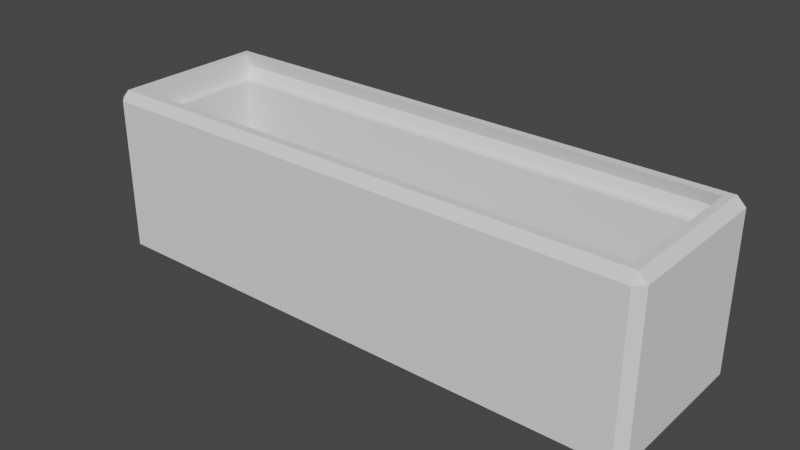 # Source: jjy-hako.blend  (saved by Blender 3.2.14; exported with 4.5.12 LTS)
import bpy
from mathutils import Matrix  # noqa: F401  (used for matrix-valued properties, if any)

bpy.ops.wm.read_factory_settings(use_empty=True)
scene = bpy.context.scene
scene.name = 'Scene'

# ---- collections
col_collection = bpy.data.collections.new('Collection'); scene.collection.children.link(col_collection)

# ---- world
world_world = bpy.data.worlds.new('World'); scene.world = world_world
world_world.use_nodes = True; world_world.node_tree.nodes.clear()
_N = world_world.node_tree.nodes; _L = world_world.node_tree.links
n0 = _N.new('ShaderNodeOutputWorld'); n0.name = 'World Output'; n0.location = (300, 300)
n1 = _N.new('ShaderNodeBackground'); n1.name = 'Background'; n1.location = (10, 300)
n1.inputs[0].default_value = (0.05088, 0.05088, 0.05088, 1.0)
_L.new(n1.outputs[0], n0.inputs[0])
n0.is_active_output = True
world_world.color = (0.05088, 0.05088, 0.05088)
world_world.use_sun_shadow = False
world_world.sun_shadow_jitter_overblur = 0.0

# ---- meshes
me_003 = bpy.data.meshes.new('立方体.003')
me_003.from_pydata([(-0.9424, -0.8, 0.7), (-0.9424, 0.8, 0.7), (0.9424, -0.8, 0.7), (0.9424, 0.8, 0.7), (0.9414, -0.8, 1.0), (0.9424, -0.8, 1.0), (0.9424, 0.8, 1.0), (0.9414, 0.8, 1.0), (-0.9424, -0.8, 1.0), (-0.9424, 0.8, 1.0), (-0.9121, -0.7, 0.7), (-0.9121, 0.7, 0.7), (0.9121, 0.51, -0.1014), (0.9121, 0.7, 0.7), (-0.9121, 0.4804, -0.199), (0.9121, 0.4804, -0.199), (0.9121, -0.7, 0.7), (0.9424, -0.85, 0.85), (-0.9121, 0.4324, -0.2889), (-0.9424, -0.85, 0.85), (0.9121, 0.4324, -0.2889), (-0.9424, 0.85, 0.85), (-0.9121, 0.3677, -0.3677), (0.9424, 0.85, 0.85), (0.9121, 0.3677, -0.3677), (-0.9121, 0.2889, -0.4324), (-0.9121, -0.7, -0.1014), (0.9121, 0.2889, -0.4324), (-0.9121, 0.7, -0.1014), (-0.9121, 0.199, -0.4804), (-0.7909, 0.7, -0.1014), (0.9121, 0.199, -0.4804), (-0.7909, 0.7, -0.7), (-0.7909, -0.7, -0.7), (-0.9121, 0.1014, -0.51), (-0.7909, -0.7, -0.1014), (0.9121, 0.1014, -0.51), (-0.9121, -1.77e-07, -0.52), (0.7909, 0.7, -0.7), (0.9121, 8.611e-08, -0.52), (0.9121, 0.7, -0.1014), (0.7909, 0.7, -0.1014), (-0.9121, -0.1014, -0.51), (0.9121, -0.7, -0.1014), (0.9121, -0.1014, -0.51), (-0.9121, -0.199, -0.4804), (0.7909, -0.7, -0.7), (0.7909, -0.7, -0.1014), (0.9121, -0.199, -0.4804), (-0.9121, -0.2889, -0.4324), (0.9121, -0.2889, -0.4324), (-0.9121, -0.3677, -0.3677), (0.9121, -0.3677, -0.3677), (-0.9121, -0.4324, -0.2889), (0.9121, -0.4324, -0.2889), (-0.9121, -0.4804, -0.199), (0.9121, -0.4804, -0.199), (0.9121, -0.51, -0.1014), (-0.7909, -0.51, -0.1014), (-0.7909, -0.51, -0.1014), (-0.7909, 0.199, -0.4804), (-0.7909, 0.4324, -0.2889), (-0.7909, 0.3677, -0.3677), (-0.7909, 0.4804, -0.199), (-0.7909, 0.51, -0.1014), (-0.7909, 0.2889, -0.4324), (-0.7909, -0.4804, -0.199), (-0.7909, -0.3677, -0.3677), (-0.7909, -0.2889, -0.4324), (-0.7909, -0.4324, -0.2889), (-0.7909, -0.1014, -0.51), (-0.7909, -0.199, -0.4804), (-0.7909, 0.1014, -0.51), (-0.7909, -1.595e-07, -0.52), (-0.9121, 0.51, -0.1014), (-0.8614, -0.51, -0.1014), (-0.9121, -0.51, -0.1014), (0.7909, -0.51, -0.1014), (0.7909, -0.51, -0.1014), (0.7909, 0.2889, -0.4324), (0.7909, 0.199, -0.4804), (0.7909, 0.4324, -0.2889), (0.7909, 0.51, -0.1014), (0.7909, 0.51, -0.1014), (0.7909, 0.3677, -0.3677), (0.7909, 0.4804, -0.199), (0.7909, -0.4804, -0.199), (0.7909, -0.3677, -0.3677), (0.7909, -0.2889, -0.4324), (0.7909, -0.4324, -0.2889), (0.7909, -0.1014, -0.51), (0.7909, -0.199, -0.4804), (0.7909, 6.863e-08, -0.52), (0.7909, 0.1014, -0.51), (0.9121, -0.51, -0.1014), (0.9121, 0.51, -0.1014), (-0.9647, -1.0, -0.9), (-1.0, -0.9, -0.9), (-0.9697, -0.9, -1.0), (-0.9647, -1.0, 0.9), (-0.9697, -0.9001, 1.0), (-1.0, -0.9, 0.9), (-1.0, 0.9, -0.9), (-0.9647, 1.0, -0.9), (-0.9697, 0.9, -1.0), (-1.0, 0.9, 0.9), (-0.9697, 0.9001, 1.0), (-0.9647, 1.0, 0.9), (0.9697, -0.9, -1.0), (1.0, -0.9, -0.9), (0.9697, -1.0, -0.9), (1.0, -0.9, 0.9), (0.9697, -0.8999, 1.0), (0.9697, -1.0, 0.9), (0.9697, 1.0, -0.9), (1.0, 0.9, -0.9), (0.9697, 0.9, -1.0), (0.9697, 1.0, 0.9), (0.9697, 0.8999, 1.0), (1.0, 0.9, 0.9)], [], [(104, 116, 108, 98), (115, 119, 111, 109), (5, 4, 112, 118, 7, 6), (97, 101, 105, 102), (9, 7, 118, 106, 100, 112, 4, 8), (103, 107, 117, 114), (41, 40, 13, 11, 28, 30, 32, 38), (95, 12, 15, 20, 24, 27, 31, 36, 39, 44, 48, 50, 52, 54, 56, 57, 94, 43, 16, 13, 40), (74, 28, 11, 10, 26, 76, 55, 53, 51, 49, 45, 42, 37, 34, 29, 25, 22, 18, 14), (35, 26, 10, 16, 43, 47, 46, 33), (38, 32, 33, 46), (19, 0, 1, 21, 9, 8), (21, 1, 3, 23), (23, 3, 2, 17, 5, 6), (19, 17, 2, 0), (16, 10, 0, 2, 3, 1, 11, 13), (1, 0, 10, 11), (17, 19, 8, 4, 5), (7, 9, 21, 23, 6), (59, 35, 33, 32, 30, 64, 63, 61, 62, 65, 60, 72, 73, 70, 71, 68, 67, 69, 66, 58), (76, 26, 35, 59, 75), (64, 30, 28, 74), (41, 38, 46, 47, 78, 77, 86, 89, 87, 88, 91, 90, 92, 93, 80, 79, 84, 81, 85, 82, 83), (78, 47, 43, 94), (95, 40, 41, 83), (83, 82, 12, 95), (74, 14, 63, 64), (85, 15, 12, 82), (14, 18, 61, 63), (20, 15, 85, 81), (18, 22, 62, 61), (24, 20, 81, 84), (22, 25, 65, 62), (27, 24, 84, 79), (25, 29, 60, 65), (31, 27, 79, 80), (29, 34, 72, 60), (36, 31, 80, 93), (34, 37, 73, 72), (39, 36, 93, 92), (37, 42, 70, 73), (44, 39, 92, 90), (42, 45, 71, 70), (48, 44, 90, 91), (45, 49, 68, 71), (50, 48, 91, 88), (49, 51, 67, 68), (52, 50, 88, 87), (51, 53, 69, 67), (54, 52, 87, 89), (53, 55, 66, 69), (56, 54, 89, 86), (77, 57, 56, 86), (66, 55, 76, 75, 58), (59, 58, 75), (57, 77, 78, 94), (96, 97, 98), (99, 100, 101), (102, 103, 104), (105, 106, 107), (108, 109, 110), (111, 112, 113), (114, 115, 116), (117, 118, 119), (96, 99, 101, 97), (97, 102, 104, 98), (100, 106, 105, 101), (98, 108, 110, 96), (109, 111, 113, 110), (103, 114, 116, 104), (106, 118, 117, 107), (99, 113, 112, 100), (102, 105, 107, 103), (108, 116, 115, 109), (111, 119, 118, 112), (114, 117, 119, 115), (110, 113, 99, 96)])
_uv = me_003.uv_layers.new(name='UVマップ')
_uv.uv.foreach_set('vector', [0.1294, 0.5044, 0.3706, 0.5044, 0.3706, 0.7456, 0.1294, 0.7456, 0.3794, 0.5044, 0.6206, 0.5044, 0.6206, 0.7456, 0.3794, 0.7456, 0.6322, 0.725, 0.6323, 0.725, 0.6264, 0.7451, 0.6264, 0.5049, 0.6323, 0.525, 0.6322, 0.525, 0.3794, 0.004413, 0.6206, 0.004413, 0.6206, 0.2456, 0.3794, 0.2456, 0.8678, 0.525, 0.6323, 0.525, 0.6264, 0.5049, 0.8706, 0.5048, 0.8706, 0.7452, 0.6264, 0.7451, 0.6323, 0.725, 0.8678, 0.725, 0.3794, 0.2544, 0.6206, 0.2544, 0.6206, 0.4956, 0.3794, 0.4956, 0.4439, 0.4834, 0.4439, 0.5, 0.5361, 0.5, 0.5361, 0.25, 0.4439, 0.25, 0.4439, 0.2666, 0.375, 0.2666, 0.375, 0.4834, 0.4854, 0.2032, 0.4854, 0.2032, 0.4717, 0.1582, 0.4496, 0.1167, 0.4197, 0.08029, 0.3833, 0.05045, 0.3418, 0.4717, 0.2968, 0.4854, 0.25, 0.49, 0.2032, 0.4854, 0.1582, 0.4717, 0.1167, 0.4496, 0.08029, 0.4197, 0.05045, 0.3833, 0.02827, 0.3418, 0.01461, 0.2968, 0.4439, 0.7161, 0.4439, 0.75, 0.5361, 0.75, 0.5361, 0.5, 0.4439, 0.5, 0.4439, 0.2161, 0.4439, 0.25, 0.5361, 0.25, 0.5361, 0.0, 0.4439, 0.0, 0.5146, 0.2032, 0.5283, 0.1582, 0.5504, 0.1167, 0.5803, 0.08029, 0.6167, 0.05045, 0.6582, 0.02827, 0.7032, 0.4854, 0.75, 0.49, 0.7968, 0.4854, 0.8418, 0.4717, 0.8833, 0.4496, 0.9197, 0.4197, 0.9496, 0.3833, 0.9717, 0.3418, 0.4439, 0.9834, 0.4439, 1.0, 0.5361, 1.0, 0.5361, 0.75, 0.4439, 0.75, 0.4439, 0.7666, 0.375, 0.7666, 0.375, 0.9834, 0.3584, 0.5, 0.1416, 0.5, 0.1416, 0.75, 0.3584, 0.75, 0.4235, 0.0, 0.375, 0.0, 0.375, 0.25, 0.4235, 0.25, 0.4721, 0.25, 0.4721, 0.0, 0.4235, 0.25, 0.375, 0.25, 0.375, 0.5, 0.4235, 0.5, 0.4235, 0.5, 0.375, 0.5, 0.375, 0.75, 0.4235, 0.75, 0.4721, 0.75, 0.4721, 0.5, 0.4235, 1.0, 0.4235, 0.75, 0.375, 0.75, 0.375, 1.0, 0.371, 0.7344, 0.129, 0.7344, 0.125, 0.75, 0.375, 0.75, 0.375, 0.5, 0.125, 0.5, 0.129, 0.5156, 0.371, 0.5156, 0.125, 0.5, 0.125, 0.75, 0.129, 0.7344, 0.129, 0.5156, 0.4235, 0.75, 0.4235, 1.0, 0.4721, 1.0, 0.4721, 0.7501, 0.4721, 0.75, 0.4721, 0.4999, 0.4721, 0.25, 0.4235, 0.25, 0.4235, 0.5, 0.4721, 0.5, 0.625, 0.7075, 0.625, 0.7384, 0.3951, 0.7384, 0.3951, 0.5103, 0.625, 0.5103, 0.625, 0.5412, 0.5875, 0.5461, 0.553, 0.5539, 0.5227, 0.5644, 0.4979, 0.5773, 0.4794, 0.5919, 0.468, 0.6078, 0.4642, 0.6243, 0.468, 0.6409, 0.4794, 0.6568, 0.4979, 0.6714, 0.5227, 0.6843, 0.553, 0.6948, 0.5875, 0.7026, 0.625, 0.7075, 0.8574, 0.7075, 0.8574, 0.7384, 0.625, 0.7384, 0.625, 0.7075, 0.7602, 0.7075, 0.625, 0.5412, 0.625, 0.5103, 0.8574, 0.5103, 0.8574, 0.5412, 0.625, 0.2397, 0.3951, 0.2397, 0.3951, 0.01157, 0.625, 0.01157, 0.625, 0.04253, 0.625, 0.04253, 0.5875, 0.04736, 0.553, 0.05519, 0.5227, 0.06573, 0.4979, 0.07857, 0.4794, 0.09322, 0.468, 0.1091, 0.4642, 0.1257, 0.468, 0.1422, 0.4794, 0.1581, 0.4979, 0.1727, 0.5227, 0.1856, 0.553, 0.1961, 0.5875, 0.2039, 0.625, 0.2088, 0.625, 0.2088, 0.875, 0.7075, 0.875, 0.7384, 0.6426, 0.7384, 0.6426, 0.7075, 0.6426, 0.5412, 0.6426, 0.5103, 0.875, 0.5103, 0.875, 0.5412, 0.7188, 0.9668, 0.7188, 0.9668, 0.7188, 1.0, 0.7188, 1.0, 0.7188, 0.5, 0.6875, 0.5, 0.6875, 0.5332, 0.7188, 0.5332, 0.6875, 0.9668, 0.6875, 1.0, 0.7188, 1.0, 0.7188, 0.9668, 0.6875, 0.5, 0.6562, 0.5, 0.6562, 0.5332, 0.6875, 0.5332, 0.6562, 1.0, 0.6875, 1.0, 0.6875, 0.9668, 0.6562, 0.9668, 0.6562, 0.5, 0.625, 0.5, 0.625, 0.5332, 0.6562, 0.5332, 0.625, 1.0, 0.6562, 1.0, 0.6562, 0.9668, 0.625, 0.9668, 0.625, 0.5, 0.5938, 0.5, 0.5938, 0.5332, 0.625, 0.5332, 0.5938, 1.0, 0.625, 1.0, 0.625, 0.9668, 0.5938, 0.9668, 0.5938, 0.5, 0.5625, 0.5, 0.5625, 0.5332, 0.5938, 0.5332, 0.5625, 1.0, 0.5938, 1.0, 0.5938, 0.9668, 0.5625, 0.9668, 0.5625, 0.5, 0.5312, 0.5, 0.5312, 0.5332, 0.5625, 0.5332, 0.5312, 1.0, 0.5625, 1.0, 0.5625, 0.9668, 0.5312, 0.9668, 0.5312, 0.5, 0.5, 0.5, 0.5, 0.5332, 0.5312, 0.5332, 0.5, 1.0, 0.5312, 1.0, 0.5312, 0.9668, 0.5, 0.9668, 0.5, 0.5, 0.4688, 0.5, 0.4688, 0.5332, 0.5, 0.5332, 0.4688, 1.0, 0.5, 1.0, 0.5, 0.9668, 0.4688, 0.9668, 0.4688, 0.5, 0.4375, 0.5, 0.4375, 0.5332, 0.4688, 0.5332, 0.4375, 1.0, 0.4688, 1.0, 0.4688, 0.9668, 0.4375, 0.9668, 0.4375, 0.5, 0.4062, 0.5, 0.4062, 0.5332, 0.4375, 0.5332, 0.4062, 1.0, 0.4375, 1.0, 0.4375, 0.9668, 0.4062, 0.9668, 0.4062, 0.5, 0.375, 0.5, 0.375, 0.5332, 0.4062, 0.5332, 0.375, 1.0, 0.4062, 1.0, 0.4062, 0.9668, 0.375, 0.9668, 0.375, 0.5, 0.3438, 0.5, 0.3438, 0.5332, 0.375, 0.5332, 0.3438, 1.0, 0.375, 1.0, 0.375, 0.9668, 0.3438, 0.9668, 0.3438, 0.5, 0.3125, 0.5, 0.3125, 0.5332, 0.3438, 0.5332, 0.3125, 1.0, 0.3438, 1.0, 0.3438, 0.9668, 0.3125, 0.9668, 0.2812, 0.9668, 0.2812, 1.0, 0.3125, 1.0, 0.3125, 0.9668, 0.3125, 0.5332, 0.3125, 0.5, 0.2812, 0.5, 0.2812, 0.5139, 0.2812, 0.5332, 0.2812, 0.5332, 0.2812, 0.5332, 0.2812, 0.5139, 0.2812, 1.0, 0.2812, 0.9668, 0.2812, 0.9668, 0.2812, 1.0, 0.1294, 0.75, 0.125, 0.7456, 0.1294, 0.7456, 0.6206, 0.0, 0.625, 0.004842, 0.6206, 0.004413, 0.125, 0.5044, 0.1294, 0.5, 0.1294, 0.5044, 0.6206, 0.2456, 0.625, 0.2452, 0.6206, 0.25, 0.3706, 0.7456, 0.375, 0.7456, 0.3706, 0.75, 0.6206, 0.75, 0.625, 0.7514, 0.6206, 0.7544, 0.3706, 0.5, 0.375, 0.5044, 0.3706, 0.5044, 0.6206, 0.4956, 0.625, 0.4986, 0.6206, 0.5, 0.3794, 0.0, 0.6206, 0.0, 0.6206, 0.004413, 0.3794, 0.004413, 0.125, 0.7456, 0.125, 0.5044, 0.1294, 0.5044, 0.1294, 0.7456, 0.625, 0.004842, 0.625, 0.2452, 0.6206, 0.2456, 0.6206, 0.004413, 0.1294, 0.7456, 0.3706, 0.7456, 0.3706, 0.75, 0.1294, 0.75, 0.3794, 0.7456, 0.6206, 0.7456, 0.6206, 0.7544, 0.3794, 0.7544, 0.1294, 0.5, 0.3706, 0.5, 0.3706, 0.5044, 0.1294, 0.5044, 0.625, 0.2544, 0.625, 0.4986, 0.6206, 0.4956, 0.6206, 0.2544, 0.6206, 0.9956, 0.6206, 0.7544, 0.625, 0.7514, 0.625, 0.9956, 0.3794, 0.2456, 0.6206, 0.2456, 0.6206, 0.2544, 0.3794, 0.2544, 0.3706, 0.7456, 0.3706, 0.5044, 0.3794, 0.5044, 0.3794, 0.7456, 0.6206, 0.7456, 0.6206, 0.5044, 0.6264, 0.5049, 0.6264, 0.7451, 0.3794, 0.4956, 0.6206, 0.4956, 0.6206, 0.5044, 0.3794, 0.5044, 0.3794, 0.7544, 0.6206, 0.7544, 0.6206, 0.9956, 0.3794, 0.9956])
me_003.materials.append(None)
me_003.update()

# ---- objects
ob_hako = bpy.data.objects.new('hako', me_003)

# ---- transforms, parenting, visibility, modifiers, constraints
ob_hako.location = (0.0, 0.0, 0.0)
ob_hako.scale = (33.0, 10.0, 10.0)

# ---- collection membership
col_collection.objects.link(ob_hako)

# ---- scene / render settings (as saved in the file)
scene.frame_start = 1; scene.frame_end = 250; scene.frame_set(1)
scene.render.engine = 'BLENDER_EEVEE_NEXT'
scene.cycles.sampling_pattern = 'TABULATED_SOBOL'
scene.cycles.use_light_tree = False
scene.view_settings.view_transform = 'Filmic'
bpy.context.view_layer.update()

# ---- added for rendering (the .blend has no active camera and no usable light): camera, sun
cam_auto = bpy.data.cameras.new('AutoCamera')
cam_auto.lens = 50.0
cam_auto.sensor_width = 36.0
cam_auto.clip_end = 1165.95
ob_auto_camera = bpy.data.objects.new('AutoCamera', cam_auto)
scene.collection.objects.link(ob_auto_camera)
ob_auto_camera.location = (66.436, -79.7232, 53.1488)
ob_auto_camera.rotation_euler = (1.09748, -7.21219e-08, 0.694738)
scene.camera = ob_auto_camera
light_auto_sun = bpy.data.lights.new('AutoSun', 'SUN')
light_auto_sun.energy = 3.0
light_auto_sun.angle = 0.0523599
ob_auto_sun = bpy.data.objects.new('AutoSun', light_auto_sun)
scene.collection.objects.link(ob_auto_sun)
ob_auto_sun.rotation_euler = (0.872665, 0.174533, 0.523599)
bpy.context.view_layer.update()
